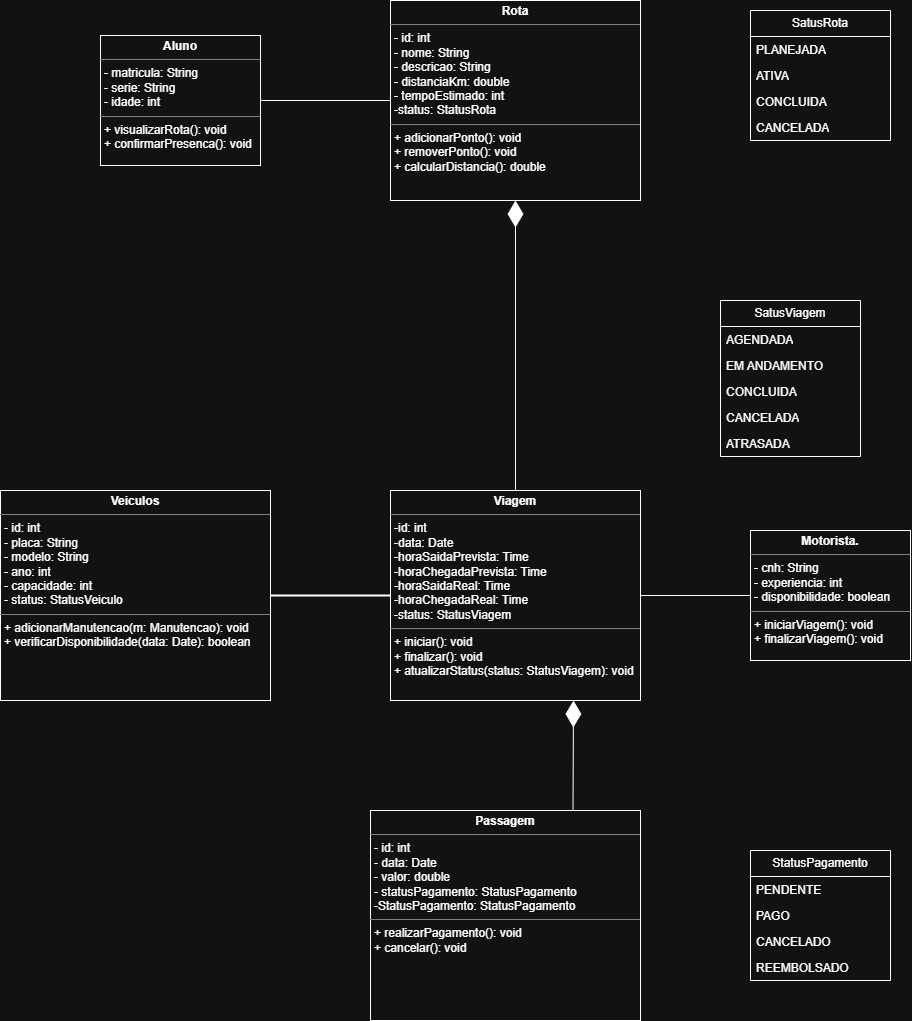

The diagram above was exported from draw.io. Its source (the exported page's mxGraphModel, read from the mxfile embedded in the PNG):
<mxGraphModel dx="3022" dy="2364" grid="1" gridSize="10" guides="1" tooltips="1" connect="1" arrows="1" fold="1" page="1" pageScale="1" pageWidth="827" pageHeight="1169" math="0" shadow="0">
  <root>
    <mxCell id="0" />
    <mxCell id="1" parent="0" />
    <mxCell id="vBoyk_Q__0E3Fi7ZZzm9-5" edge="1" parent="1" style="endArrow=diamondThin;endFill=0;endSize=24;html=1;rounded=0;fontSize=12;curved=1;" value="">
      <mxGeometry relative="1" width="160" as="geometry">
        <mxPoint x="210" y="910" as="sourcePoint" />
        <mxPoint x="370" y="910" as="targetPoint" />
      </mxGeometry>
    </mxCell>
    <mxCell id="vBoyk_Q__0E3Fi7ZZzm9-7" edge="1" parent="1" style="endArrow=block;dashed=1;endFill=0;endSize=12;html=1;rounded=0;fontSize=12;curved=1;" value="">
      <mxGeometry relative="1" width="160" as="geometry">
        <mxPoint x="200" y="880" as="sourcePoint" />
        <mxPoint x="360" y="880" as="targetPoint" />
      </mxGeometry>
    </mxCell>
    <mxCell id="vBoyk_Q__0E3Fi7ZZzm9-8" parent="1" style="verticalAlign=top;align=left;overflow=fill;html=1;whiteSpace=wrap;" value="&lt;p style=&quot;margin:0px;margin-top:4px;text-align:center;&quot;&gt;&lt;b&gt;Viagem&lt;/b&gt;&lt;/p&gt;&lt;hr size=&quot;1&quot; style=&quot;border-style:solid;&quot;&gt;&lt;p style=&quot;margin:0px;margin-left:4px;&quot;&gt;-id: int&lt;br&gt;-data: Date&lt;br&gt;-horaSaidaPrevista: Time&lt;br&gt;-horaChegadaPrevista: Time&lt;br&gt;-horaSaidaReal: Time&lt;br&gt;-horaChegadaReal: Time&lt;br&gt;-status: StatusViagem&lt;/p&gt;&lt;hr size=&quot;1&quot; style=&quot;border-style:solid;&quot;&gt;&lt;p style=&quot;margin:0px;margin-left:4px;&quot;&gt;+ iniciar(): void&lt;br&gt;+ finalizar(): void&lt;br&gt;+ atualizarStatus(status: StatusViagem): void&lt;/p&gt;" vertex="1">
      <mxGeometry height="210" width="250" x="120" y="400" as="geometry" />
    </mxCell>
    <mxCell id="vBoyk_Q__0E3Fi7ZZzm9-9" parent="1" style="verticalAlign=top;align=left;overflow=fill;html=1;whiteSpace=wrap;" value="&lt;p style=&quot;margin:0px;margin-top:4px;text-align:center;&quot;&gt;&lt;b&gt;Veiculos&lt;/b&gt;&lt;/p&gt;&lt;hr size=&quot;1&quot; style=&quot;border-style:solid;&quot;&gt;&lt;p style=&quot;margin:0px;margin-left:4px;&quot;&gt;- id: int&lt;br&gt;- placa: String&lt;br&gt;- modelo: String&lt;br&gt;- ano: int&lt;br&gt;- capacidade: int&lt;br&gt;- status: StatusVeiculo&lt;/p&gt;&lt;hr size=&quot;1&quot; style=&quot;border-style:solid;&quot;&gt;&lt;p style=&quot;margin:0px;margin-left:4px;&quot;&gt;+ adicionarManutencao(m: Manutencao): void&lt;br&gt;+ verificarDisponibilidade(data: Date): boolean&lt;/p&gt;" vertex="1">
      <mxGeometry height="210" width="270" x="-270" y="400" as="geometry" />
    </mxCell>
    <mxCell id="vBoyk_Q__0E3Fi7ZZzm9-10" parent="1" style="verticalAlign=top;align=left;overflow=fill;html=1;whiteSpace=wrap;" value="&lt;p style=&quot;margin:0px;margin-top:4px;text-align:center;&quot;&gt;&lt;b&gt;Passagem&lt;/b&gt;&lt;/p&gt;&lt;hr size=&quot;1&quot; style=&quot;border-style:solid;&quot;&gt;&lt;p style=&quot;margin:0px;margin-left:4px;&quot;&gt;- id: int&lt;br&gt;- data: Date&lt;br&gt;- valor: double&lt;br&gt;- statusPagamento: StatusPagamento&lt;/p&gt;&lt;p style=&quot;margin:0px;margin-left:4px;&quot;&gt;-StatusPagamento: StatusPagamento&lt;/p&gt;&lt;hr size=&quot;1&quot; style=&quot;border-style:solid;&quot;&gt;&lt;p style=&quot;margin:0px;margin-left:4px;&quot;&gt;+ realizarPagamento(): void&lt;br&gt;+ cancelar(): void&lt;/p&gt;" vertex="1">
      <mxGeometry height="210" width="270" x="100" y="720" as="geometry" />
    </mxCell>
    <mxCell id="vBoyk_Q__0E3Fi7ZZzm9-11" parent="1" style="swimlane;fontStyle=0;childLayout=stackLayout;horizontal=1;startSize=26;fillColor=none;horizontalStack=0;resizeParent=1;resizeParentMax=0;resizeLast=0;collapsible=1;marginBottom=0;whiteSpace=wrap;html=1;" value="StatusPagamento" vertex="1">
      <mxGeometry height="130" width="140" x="480" y="760" as="geometry" />
    </mxCell>
    <mxCell id="vBoyk_Q__0E3Fi7ZZzm9-12" parent="vBoyk_Q__0E3Fi7ZZzm9-11" style="text;strokeColor=none;fillColor=none;align=left;verticalAlign=top;spacingLeft=4;spacingRight=4;overflow=hidden;rotatable=0;points=[[0,0.5],[1,0.5]];portConstraint=eastwest;whiteSpace=wrap;html=1;" value="PENDENTE" vertex="1">
      <mxGeometry height="26" width="140" y="26" as="geometry" />
    </mxCell>
    <mxCell id="vBoyk_Q__0E3Fi7ZZzm9-13" parent="vBoyk_Q__0E3Fi7ZZzm9-11" style="text;strokeColor=none;fillColor=none;align=left;verticalAlign=top;spacingLeft=4;spacingRight=4;overflow=hidden;rotatable=0;points=[[0,0.5],[1,0.5]];portConstraint=eastwest;whiteSpace=wrap;html=1;" value="PAGO" vertex="1">
      <mxGeometry height="26" width="140" y="52" as="geometry" />
    </mxCell>
    <mxCell id="vBoyk_Q__0E3Fi7ZZzm9-15" parent="vBoyk_Q__0E3Fi7ZZzm9-11" style="text;strokeColor=none;fillColor=none;align=left;verticalAlign=top;spacingLeft=4;spacingRight=4;overflow=hidden;rotatable=0;points=[[0,0.5],[1,0.5]];portConstraint=eastwest;whiteSpace=wrap;html=1;" value="CANCELADO" vertex="1">
      <mxGeometry height="26" width="140" y="78" as="geometry" />
    </mxCell>
    <mxCell id="vBoyk_Q__0E3Fi7ZZzm9-14" parent="vBoyk_Q__0E3Fi7ZZzm9-11" style="text;strokeColor=none;fillColor=none;align=left;verticalAlign=top;spacingLeft=4;spacingRight=4;overflow=hidden;rotatable=0;points=[[0,0.5],[1,0.5]];portConstraint=eastwest;whiteSpace=wrap;html=1;" value="REEMBOLSADO" vertex="1">
      <mxGeometry height="26" width="140" y="104" as="geometry" />
    </mxCell>
    <mxCell id="vBoyk_Q__0E3Fi7ZZzm9-16" parent="1" style="swimlane;fontStyle=0;childLayout=stackLayout;horizontal=1;startSize=26;fillColor=none;horizontalStack=0;resizeParent=1;resizeParentMax=0;resizeLast=0;collapsible=1;marginBottom=0;whiteSpace=wrap;html=1;" value="SatusViagem" vertex="1">
      <mxGeometry height="156" width="140" x="450" y="210" as="geometry" />
    </mxCell>
    <mxCell id="vBoyk_Q__0E3Fi7ZZzm9-17" parent="vBoyk_Q__0E3Fi7ZZzm9-16" style="text;strokeColor=none;fillColor=none;align=left;verticalAlign=top;spacingLeft=4;spacingRight=4;overflow=hidden;rotatable=0;points=[[0,0.5],[1,0.5]];portConstraint=eastwest;whiteSpace=wrap;html=1;" value="AGENDADA" vertex="1">
      <mxGeometry height="26" width="140" y="26" as="geometry" />
    </mxCell>
    <mxCell id="vBoyk_Q__0E3Fi7ZZzm9-18" parent="vBoyk_Q__0E3Fi7ZZzm9-16" style="text;strokeColor=none;fillColor=none;align=left;verticalAlign=top;spacingLeft=4;spacingRight=4;overflow=hidden;rotatable=0;points=[[0,0.5],[1,0.5]];portConstraint=eastwest;whiteSpace=wrap;html=1;" value="EM ANDAMENTO" vertex="1">
      <mxGeometry height="26" width="140" y="52" as="geometry" />
    </mxCell>
    <mxCell id="vBoyk_Q__0E3Fi7ZZzm9-19" parent="vBoyk_Q__0E3Fi7ZZzm9-16" style="text;strokeColor=none;fillColor=none;align=left;verticalAlign=top;spacingLeft=4;spacingRight=4;overflow=hidden;rotatable=0;points=[[0,0.5],[1,0.5]];portConstraint=eastwest;whiteSpace=wrap;html=1;" value="CONCLUIDA" vertex="1">
      <mxGeometry height="26" width="140" y="78" as="geometry" />
    </mxCell>
    <mxCell id="vBoyk_Q__0E3Fi7ZZzm9-20" parent="vBoyk_Q__0E3Fi7ZZzm9-16" style="text;strokeColor=none;fillColor=none;align=left;verticalAlign=top;spacingLeft=4;spacingRight=4;overflow=hidden;rotatable=0;points=[[0,0.5],[1,0.5]];portConstraint=eastwest;whiteSpace=wrap;html=1;" value="CANCELADA" vertex="1">
      <mxGeometry height="26" width="140" y="104" as="geometry" />
    </mxCell>
    <mxCell id="vBoyk_Q__0E3Fi7ZZzm9-21" parent="vBoyk_Q__0E3Fi7ZZzm9-16" style="text;strokeColor=none;fillColor=none;align=left;verticalAlign=top;spacingLeft=4;spacingRight=4;overflow=hidden;rotatable=0;points=[[0,0.5],[1,0.5]];portConstraint=eastwest;whiteSpace=wrap;html=1;" value="ATRASADA" vertex="1">
      <mxGeometry height="26" width="140" y="130" as="geometry" />
    </mxCell>
    <mxCell id="vBoyk_Q__0E3Fi7ZZzm9-23" edge="1" parent="1" style="edgeStyle=none;curved=1;rounded=0;orthogonalLoop=1;jettySize=auto;html=1;exitX=0.5;exitY=1;exitDx=0;exitDy=0;fontSize=12;startSize=8;endSize=8;">
      <mxGeometry relative="1" as="geometry">
        <mxPoint x="245" y="280" as="sourcePoint" />
        <mxPoint x="245" y="280" as="targetPoint" />
      </mxGeometry>
    </mxCell>
    <mxCell id="vBoyk_Q__0E3Fi7ZZzm9-24" parent="1" style="verticalAlign=top;align=left;overflow=fill;html=1;whiteSpace=wrap;" value="&lt;p style=&quot;margin:0px;margin-top:4px;text-align:center;&quot;&gt;&lt;b&gt;Rota&lt;/b&gt;&lt;/p&gt;&lt;hr size=&quot;1&quot; style=&quot;border-style:solid;&quot;&gt;&lt;p style=&quot;margin:0px;margin-left:4px;&quot;&gt;- id: int&lt;br&gt;- nome: String&lt;br&gt;- descricao: String&lt;br&gt;- distanciaKm: double&lt;br&gt;- tempoEstimado: int&lt;/p&gt;&lt;p style=&quot;margin:0px;margin-left:4px;&quot;&gt;-status: StatusRota&lt;/p&gt;&lt;hr size=&quot;1&quot; style=&quot;border-style:solid;&quot;&gt;&lt;p style=&quot;margin:0px;margin-left:4px;&quot;&gt;+ adicionarPonto(): void&lt;br&gt;+ removerPonto(): void&lt;br&gt;+ calcularDistancia(): double&lt;/p&gt;" vertex="1">
      <mxGeometry height="200" width="250" x="120" y="-90" as="geometry" />
    </mxCell>
    <mxCell id="vBoyk_Q__0E3Fi7ZZzm9-26" parent="1" style="verticalAlign=top;align=left;overflow=fill;html=1;whiteSpace=wrap;" value="&lt;p style=&quot;margin:0px;margin-top:4px;text-align:center;&quot;&gt;&lt;b&gt;Aluno&lt;/b&gt;&lt;/p&gt;&lt;hr size=&quot;1&quot; style=&quot;border-style:solid;&quot;&gt;&lt;p style=&quot;margin:0px;margin-left:4px;&quot;&gt;- matricula: String&lt;br&gt;- serie: String&lt;br&gt;- idade: int&lt;/p&gt;&lt;hr size=&quot;1&quot; style=&quot;border-style:solid;&quot;&gt;&lt;p style=&quot;margin:0px;margin-left:4px;&quot;&gt;+ visualizarRota(): void&lt;br&gt;+ confirmarPresenca(): void&lt;/p&gt;" vertex="1">
      <mxGeometry height="130" width="160" x="-170" y="-55" as="geometry" />
    </mxCell>
    <mxCell id="vBoyk_Q__0E3Fi7ZZzm9-27" parent="1" style="verticalAlign=top;align=left;overflow=fill;html=1;whiteSpace=wrap;" value="&lt;p style=&quot;margin:0px;margin-top:4px;text-align:center;&quot;&gt;&lt;b&gt;Motorista.&lt;/b&gt;&lt;/p&gt;&lt;hr size=&quot;1&quot; style=&quot;border-style:solid;&quot;&gt;&lt;p style=&quot;margin:0px;margin-left:4px;&quot;&gt;- cnh: String&lt;br&gt;- experiencia: int&lt;br&gt;- disponibilidade: boolean&lt;/p&gt;&lt;hr size=&quot;1&quot; style=&quot;border-style:solid;&quot;&gt;&lt;p style=&quot;margin:0px;margin-left:4px;&quot;&gt;+ iniciarViagem(): void&lt;br&gt;+ finalizarViagem(): void&lt;/p&gt;" vertex="1">
      <mxGeometry height="130" width="160" x="480" y="440" as="geometry" />
    </mxCell>
    <mxCell id="vBoyk_Q__0E3Fi7ZZzm9-30" parent="1" style="swimlane;fontStyle=0;childLayout=stackLayout;horizontal=1;startSize=26;fillColor=none;horizontalStack=0;resizeParent=1;resizeParentMax=0;resizeLast=0;collapsible=1;marginBottom=0;whiteSpace=wrap;html=1;" value="SatusRota" vertex="1">
      <mxGeometry height="130" width="140" x="480" y="-80" as="geometry" />
    </mxCell>
    <mxCell id="vBoyk_Q__0E3Fi7ZZzm9-31" parent="vBoyk_Q__0E3Fi7ZZzm9-30" style="text;strokeColor=none;fillColor=none;align=left;verticalAlign=top;spacingLeft=4;spacingRight=4;overflow=hidden;rotatable=0;points=[[0,0.5],[1,0.5]];portConstraint=eastwest;whiteSpace=wrap;html=1;" value="PLANEJADA&lt;div&gt;&lt;br&gt;&lt;/div&gt;" vertex="1">
      <mxGeometry height="26" width="140" y="26" as="geometry" />
    </mxCell>
    <mxCell id="vBoyk_Q__0E3Fi7ZZzm9-32" parent="vBoyk_Q__0E3Fi7ZZzm9-30" style="text;strokeColor=none;fillColor=none;align=left;verticalAlign=top;spacingLeft=4;spacingRight=4;overflow=hidden;rotatable=0;points=[[0,0.5],[1,0.5]];portConstraint=eastwest;whiteSpace=wrap;html=1;" value="ATIVA" vertex="1">
      <mxGeometry height="26" width="140" y="52" as="geometry" />
    </mxCell>
    <mxCell id="vBoyk_Q__0E3Fi7ZZzm9-33" parent="vBoyk_Q__0E3Fi7ZZzm9-30" style="text;strokeColor=none;fillColor=none;align=left;verticalAlign=top;spacingLeft=4;spacingRight=4;overflow=hidden;rotatable=0;points=[[0,0.5],[1,0.5]];portConstraint=eastwest;whiteSpace=wrap;html=1;" value="CONCLUIDA" vertex="1">
      <mxGeometry height="26" width="140" y="78" as="geometry" />
    </mxCell>
    <mxCell id="vBoyk_Q__0E3Fi7ZZzm9-34" parent="vBoyk_Q__0E3Fi7ZZzm9-30" style="text;strokeColor=none;fillColor=none;align=left;verticalAlign=top;spacingLeft=4;spacingRight=4;overflow=hidden;rotatable=0;points=[[0,0.5],[1,0.5]];portConstraint=eastwest;whiteSpace=wrap;html=1;" value="CANCELADA" vertex="1">
      <mxGeometry height="26" width="140" y="104" as="geometry" />
    </mxCell>
    <mxCell id="vBoyk_Q__0E3Fi7ZZzm9-37" edge="1" parent="1" source="vBoyk_Q__0E3Fi7ZZzm9-9" style="endArrow=none;endFill=0;endSize=24;html=1;rounded=0;fontSize=12;curved=1;startArrow=none;startFill=0;strokeWidth=2;startSize=24;exitX=1;exitY=0.5;exitDx=0;exitDy=0;entryX=0;entryY=0.5;entryDx=0;entryDy=0;" target="vBoyk_Q__0E3Fi7ZZzm9-8" value="">
      <mxGeometry relative="1" width="160" as="geometry">
        <mxPoint x="-10" y="670" as="sourcePoint" />
        <mxPoint x="40" y="760" as="targetPoint" />
      </mxGeometry>
    </mxCell>
    <mxCell id="vBoyk_Q__0E3Fi7ZZzm9-39" edge="1" parent="1" source="vBoyk_Q__0E3Fi7ZZzm9-10" style="endArrow=diamondThin;endFill=1;endSize=24;html=1;rounded=0;fontSize=12;curved=1;exitX=0.75;exitY=0;exitDx=0;exitDy=0;startArrow=none;startFill=0;" value="">
      <mxGeometry relative="1" width="160" as="geometry">
        <mxPoint x="-10" y="640" as="sourcePoint" />
        <mxPoint x="303" y="610" as="targetPoint" />
      </mxGeometry>
    </mxCell>
    <mxCell id="vBoyk_Q__0E3Fi7ZZzm9-41" edge="1" parent="1" source="vBoyk_Q__0E3Fi7ZZzm9-8" style="endArrow=diamondThin;endFill=1;endSize=24;html=1;rounded=0;fontSize=12;curved=1;exitX=0.5;exitY=0;exitDx=0;exitDy=0;entryX=0.5;entryY=1;entryDx=0;entryDy=0;startArrow=none;startFill=0;" target="vBoyk_Q__0E3Fi7ZZzm9-24" value="">
      <mxGeometry relative="1" width="160" as="geometry">
        <mxPoint x="245" y="230" as="sourcePoint" />
        <mxPoint x="260" y="160" as="targetPoint" />
      </mxGeometry>
    </mxCell>
    <mxCell id="vBoyk_Q__0E3Fi7ZZzm9-44" edge="1" parent="1" source="vBoyk_Q__0E3Fi7ZZzm9-26" style="endArrow=none;endFill=0;endSize=12;html=1;rounded=0;fontSize=12;curved=1;exitX=1;exitY=0.5;exitDx=0;exitDy=0;entryX=0;entryY=0.5;entryDx=0;entryDy=0;" target="vBoyk_Q__0E3Fi7ZZzm9-24" value="">
      <mxGeometry relative="1" width="160" as="geometry">
        <mxPoint x="-650" y="130" as="sourcePoint" />
        <mxPoint x="-533" y="50" as="targetPoint" />
      </mxGeometry>
    </mxCell>
    <mxCell id="GZvM6wG2ISQEDBkEDjNo-1" edge="1" parent="1" source="vBoyk_Q__0E3Fi7ZZzm9-27" style="endArrow=none;endFill=0;endSize=24;html=1;rounded=0;fontSize=12;curved=1;exitX=0;exitY=0.5;exitDx=0;exitDy=0;startArrow=none;startFill=0;entryX=1;entryY=0.5;entryDx=0;entryDy=0;" target="vBoyk_Q__0E3Fi7ZZzm9-8" value="">
      <mxGeometry relative="1" width="160" as="geometry">
        <mxPoint x="430" y="630" as="sourcePoint" />
        <mxPoint x="430" y="520" as="targetPoint" />
      </mxGeometry>
    </mxCell>
  </root>
</mxGraphModel>